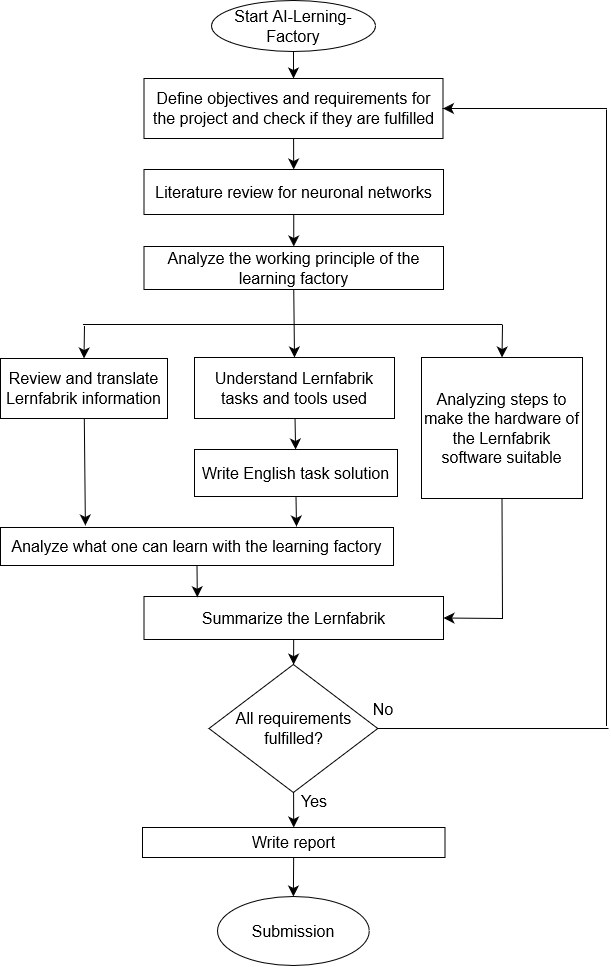

The diagram above was exported from draw.io. Its source (the exported page's mxGraphModel, read from the mxfile embedded in the PNG):
<mxGraphModel dx="1081" dy="2071" grid="0" gridSize="10" guides="1" tooltips="1" connect="1" arrows="1" fold="1" page="0" pageScale="1" pageWidth="850" pageHeight="1100" math="0" shadow="0">
  <root>
    <mxCell id="0" />
    <mxCell id="1" parent="0" />
    <mxCell id="HvdPuMANwkOPAtAumPAq-14" value="" style="edgeStyle=none;curved=1;rounded=0;orthogonalLoop=1;jettySize=auto;html=1;fontSize=12;startSize=8;endSize=8;" parent="1" source="HvdPuMANwkOPAtAumPAq-1" target="HvdPuMANwkOPAtAumPAq-8" edge="1">
      <mxGeometry relative="1" as="geometry" />
    </mxCell>
    <mxCell id="HvdPuMANwkOPAtAumPAq-1" value="Start AI-Lerning-Factory" style="ellipse;whiteSpace=wrap;html=1;fontSize=16;" parent="1" vertex="1">
      <mxGeometry x="76" y="-1147" width="164" height="51" as="geometry" />
    </mxCell>
    <mxCell id="hsSTgiOKZy56Ti0SMj-U-2" value="" style="edgeStyle=none;curved=1;rounded=0;orthogonalLoop=1;jettySize=auto;html=1;fontSize=12;startSize=8;endSize=8;" edge="1" parent="1" source="HvdPuMANwkOPAtAumPAq-8" target="hsSTgiOKZy56Ti0SMj-U-1">
      <mxGeometry relative="1" as="geometry" />
    </mxCell>
    <mxCell id="HvdPuMANwkOPAtAumPAq-8" value="Define objectives and requirements for the project and check if they are fulfilled" style="rounded=0;whiteSpace=wrap;html=1;fontSize=16;" parent="1" vertex="1">
      <mxGeometry x="8.5" y="-1069" width="299" height="60" as="geometry" />
    </mxCell>
    <mxCell id="HvdPuMANwkOPAtAumPAq-27" value="" style="endArrow=classic;html=1;rounded=0;fontSize=12;startSize=8;endSize=8;curved=1;entryX=1;entryY=0.5;entryDx=0;entryDy=0;" parent="1" target="HvdPuMANwkOPAtAumPAq-8" edge="1">
      <mxGeometry width="50" height="50" relative="1" as="geometry">
        <mxPoint x="471" y="-1039" as="sourcePoint" />
        <mxPoint x="238" y="-793" as="targetPoint" />
      </mxGeometry>
    </mxCell>
    <mxCell id="hsSTgiOKZy56Ti0SMj-U-4" value="" style="edgeStyle=none;curved=1;rounded=0;orthogonalLoop=1;jettySize=auto;html=1;fontSize=12;startSize=8;endSize=8;" edge="1" parent="1" source="hsSTgiOKZy56Ti0SMj-U-1" target="hsSTgiOKZy56Ti0SMj-U-3">
      <mxGeometry relative="1" as="geometry" />
    </mxCell>
    <mxCell id="hsSTgiOKZy56Ti0SMj-U-1" value="Literature review for neuronal networks" style="whiteSpace=wrap;html=1;fontSize=16;rounded=0;" vertex="1" parent="1">
      <mxGeometry x="8.5" y="-978" width="299.5" height="45" as="geometry" />
    </mxCell>
    <mxCell id="hsSTgiOKZy56Ti0SMj-U-3" value="Analyze the working principle of the learning factory" style="rounded=0;whiteSpace=wrap;html=1;fontSize=16;" vertex="1" parent="1">
      <mxGeometry x="8.5" y="-901" width="299.5" height="43" as="geometry" />
    </mxCell>
    <mxCell id="hsSTgiOKZy56Ti0SMj-U-5" value="Analyze what one can learn with the learning factory" style="whiteSpace=wrap;html=1;fontSize=16;rounded=0;" vertex="1" parent="1">
      <mxGeometry x="-135" y="-620" width="393" height="38" as="geometry" />
    </mxCell>
    <mxCell id="hsSTgiOKZy56Ti0SMj-U-10" value="" style="endArrow=none;html=1;rounded=0;fontSize=12;startSize=8;endSize=8;curved=1;" edge="1" parent="1">
      <mxGeometry width="50" height="50" relative="1" as="geometry">
        <mxPoint x="-52" y="-823" as="sourcePoint" />
        <mxPoint x="367" y="-823" as="targetPoint" />
      </mxGeometry>
    </mxCell>
    <mxCell id="hsSTgiOKZy56Ti0SMj-U-15" value="" style="edgeStyle=none;curved=1;rounded=0;orthogonalLoop=1;jettySize=auto;html=1;fontSize=12;startSize=8;endSize=8;" edge="1" parent="1" source="hsSTgiOKZy56Ti0SMj-U-11" target="hsSTgiOKZy56Ti0SMj-U-14">
      <mxGeometry relative="1" as="geometry" />
    </mxCell>
    <mxCell id="hsSTgiOKZy56Ti0SMj-U-11" value="Understand Lernfabrik tasks and tools used" style="rounded=0;whiteSpace=wrap;html=1;fontSize=16;" vertex="1" parent="1">
      <mxGeometry x="59" y="-790" width="200" height="61" as="geometry" />
    </mxCell>
    <mxCell id="hsSTgiOKZy56Ti0SMj-U-21" value="" style="edgeStyle=none;curved=1;rounded=0;orthogonalLoop=1;jettySize=auto;html=1;fontSize=12;startSize=8;endSize=8;entryX=0.216;entryY=-0.053;entryDx=0;entryDy=0;entryPerimeter=0;" edge="1" parent="1" source="hsSTgiOKZy56Ti0SMj-U-12" target="hsSTgiOKZy56Ti0SMj-U-5">
      <mxGeometry relative="1" as="geometry" />
    </mxCell>
    <mxCell id="hsSTgiOKZy56Ti0SMj-U-12" value="Review and translate Lernfabrik information" style="rounded=0;whiteSpace=wrap;html=1;fontSize=16;" vertex="1" parent="1">
      <mxGeometry x="-135" y="-789" width="167" height="60" as="geometry" />
    </mxCell>
    <mxCell id="hsSTgiOKZy56Ti0SMj-U-13" value="Analyzing steps to make the hardware of the Lernfabrik software suitable" style="rounded=0;whiteSpace=wrap;html=1;fontSize=16;" vertex="1" parent="1">
      <mxGeometry x="286" y="-790" width="161" height="141" as="geometry" />
    </mxCell>
    <mxCell id="hsSTgiOKZy56Ti0SMj-U-14" value="Write English task solution" style="whiteSpace=wrap;html=1;fontSize=16;rounded=0;" vertex="1" parent="1">
      <mxGeometry x="59" y="-698" width="203" height="47" as="geometry" />
    </mxCell>
    <mxCell id="hsSTgiOKZy56Ti0SMj-U-18" value="" style="endArrow=classic;html=1;rounded=0;fontSize=12;startSize=8;endSize=8;curved=1;exitX=0.5;exitY=1;exitDx=0;exitDy=0;entryX=0.5;entryY=0;entryDx=0;entryDy=0;" edge="1" parent="1" source="hsSTgiOKZy56Ti0SMj-U-3" target="hsSTgiOKZy56Ti0SMj-U-11">
      <mxGeometry width="50" height="50" relative="1" as="geometry">
        <mxPoint x="100" y="-693" as="sourcePoint" />
        <mxPoint x="158" y="-782" as="targetPoint" />
      </mxGeometry>
    </mxCell>
    <mxCell id="hsSTgiOKZy56Ti0SMj-U-19" value="" style="endArrow=classic;html=1;rounded=0;fontSize=12;startSize=8;endSize=8;curved=1;entryX=0.5;entryY=0;entryDx=0;entryDy=0;" edge="1" parent="1" target="hsSTgiOKZy56Ti0SMj-U-13">
      <mxGeometry width="50" height="50" relative="1" as="geometry">
        <mxPoint x="367" y="-822" as="sourcePoint" />
        <mxPoint x="150" y="-743" as="targetPoint" />
      </mxGeometry>
    </mxCell>
    <mxCell id="hsSTgiOKZy56Ti0SMj-U-20" value="" style="endArrow=classic;html=1;rounded=0;fontSize=12;startSize=8;endSize=8;curved=1;entryX=0.5;entryY=0;entryDx=0;entryDy=0;" edge="1" parent="1" target="hsSTgiOKZy56Ti0SMj-U-12">
      <mxGeometry width="50" height="50" relative="1" as="geometry">
        <mxPoint x="-51" y="-822" as="sourcePoint" />
        <mxPoint x="-34" y="-807" as="targetPoint" />
      </mxGeometry>
    </mxCell>
    <mxCell id="hsSTgiOKZy56Ti0SMj-U-22" value="" style="endArrow=classic;html=1;rounded=0;fontSize=12;startSize=8;endSize=8;curved=1;exitX=0.5;exitY=1;exitDx=0;exitDy=0;" edge="1" parent="1" source="hsSTgiOKZy56Ti0SMj-U-14">
      <mxGeometry width="50" height="50" relative="1" as="geometry">
        <mxPoint x="116" y="-637" as="sourcePoint" />
        <mxPoint x="161" y="-621" as="targetPoint" />
      </mxGeometry>
    </mxCell>
    <mxCell id="hsSTgiOKZy56Ti0SMj-U-30" value="" style="edgeStyle=none;curved=1;rounded=0;orthogonalLoop=1;jettySize=auto;html=1;fontSize=12;startSize=8;endSize=8;" edge="1" parent="1" source="hsSTgiOKZy56Ti0SMj-U-23" target="hsSTgiOKZy56Ti0SMj-U-29">
      <mxGeometry relative="1" as="geometry" />
    </mxCell>
    <mxCell id="hsSTgiOKZy56Ti0SMj-U-23" value="Summarize the Lernfabrik" style="rounded=0;whiteSpace=wrap;html=1;fontSize=16;" vertex="1" parent="1">
      <mxGeometry x="8.5" y="-551" width="299.5" height="43" as="geometry" />
    </mxCell>
    <mxCell id="hsSTgiOKZy56Ti0SMj-U-24" value="" style="endArrow=classic;html=1;rounded=0;fontSize=12;startSize=8;endSize=8;curved=1;exitX=0.5;exitY=1;exitDx=0;exitDy=0;entryX=0.178;entryY=0.017;entryDx=0;entryDy=0;entryPerimeter=0;" edge="1" parent="1" source="hsSTgiOKZy56Ti0SMj-U-5" target="hsSTgiOKZy56Ti0SMj-U-23">
      <mxGeometry width="50" height="50" relative="1" as="geometry">
        <mxPoint x="156" y="-637" as="sourcePoint" />
        <mxPoint x="206" y="-687" as="targetPoint" />
      </mxGeometry>
    </mxCell>
    <mxCell id="hsSTgiOKZy56Ti0SMj-U-26" value="" style="endArrow=none;html=1;rounded=0;fontSize=12;startSize=8;endSize=8;curved=1;entryX=0.5;entryY=1;entryDx=0;entryDy=0;" edge="1" parent="1" target="hsSTgiOKZy56Ti0SMj-U-13">
      <mxGeometry width="50" height="50" relative="1" as="geometry">
        <mxPoint x="367" y="-529" as="sourcePoint" />
        <mxPoint x="282" y="-656" as="targetPoint" />
      </mxGeometry>
    </mxCell>
    <mxCell id="hsSTgiOKZy56Ti0SMj-U-27" value="" style="endArrow=classic;html=1;rounded=0;fontSize=12;startSize=8;endSize=8;curved=1;entryX=1;entryY=0.5;entryDx=0;entryDy=0;" edge="1" parent="1" target="hsSTgiOKZy56Ti0SMj-U-23">
      <mxGeometry width="50" height="50" relative="1" as="geometry">
        <mxPoint x="366" y="-529" as="sourcePoint" />
        <mxPoint x="282" y="-656" as="targetPoint" />
      </mxGeometry>
    </mxCell>
    <mxCell id="hsSTgiOKZy56Ti0SMj-U-34" value="" style="edgeStyle=none;curved=1;rounded=0;orthogonalLoop=1;jettySize=auto;html=1;fontSize=12;startSize=8;endSize=8;" edge="1" parent="1" source="hsSTgiOKZy56Ti0SMj-U-29" target="hsSTgiOKZy56Ti0SMj-U-33">
      <mxGeometry relative="1" as="geometry" />
    </mxCell>
    <mxCell id="hsSTgiOKZy56Ti0SMj-U-29" value="All requirements fulfilled?" style="rhombus;whiteSpace=wrap;html=1;fontSize=16;rounded=0;" vertex="1" parent="1">
      <mxGeometry x="73.5" y="-483" width="168.75" height="128" as="geometry" />
    </mxCell>
    <mxCell id="hsSTgiOKZy56Ti0SMj-U-31" value="" style="endArrow=none;html=1;rounded=0;fontSize=12;startSize=8;endSize=8;curved=1;exitX=1;exitY=0.5;exitDx=0;exitDy=0;" edge="1" parent="1" source="hsSTgiOKZy56Ti0SMj-U-29">
      <mxGeometry width="50" height="50" relative="1" as="geometry">
        <mxPoint x="177" y="-528" as="sourcePoint" />
        <mxPoint x="473" y="-419" as="targetPoint" />
      </mxGeometry>
    </mxCell>
    <mxCell id="hsSTgiOKZy56Ti0SMj-U-32" value="" style="endArrow=none;html=1;rounded=0;fontSize=12;startSize=8;endSize=8;curved=1;" edge="1" parent="1">
      <mxGeometry width="50" height="50" relative="1" as="geometry">
        <mxPoint x="471" y="-422" as="sourcePoint" />
        <mxPoint x="471" y="-1038" as="targetPoint" />
      </mxGeometry>
    </mxCell>
    <mxCell id="hsSTgiOKZy56Ti0SMj-U-36" value="" style="edgeStyle=none;curved=1;rounded=0;orthogonalLoop=1;jettySize=auto;html=1;fontSize=12;startSize=8;endSize=8;" edge="1" parent="1" source="hsSTgiOKZy56Ti0SMj-U-33" target="hsSTgiOKZy56Ti0SMj-U-35">
      <mxGeometry relative="1" as="geometry" />
    </mxCell>
    <mxCell id="hsSTgiOKZy56Ti0SMj-U-33" value="Write report" style="whiteSpace=wrap;html=1;fontSize=16;rounded=0;" vertex="1" parent="1">
      <mxGeometry x="7" y="-320" width="302.5" height="30" as="geometry" />
    </mxCell>
    <mxCell id="hsSTgiOKZy56Ti0SMj-U-35" value="Submission" style="ellipse;whiteSpace=wrap;html=1;fontSize=16;rounded=0;" vertex="1" parent="1">
      <mxGeometry x="82" y="-251" width="151.75" height="69" as="geometry" />
    </mxCell>
    <mxCell id="hsSTgiOKZy56Ti0SMj-U-37" value="No" style="text;html=1;strokeColor=none;fillColor=none;align=center;verticalAlign=middle;whiteSpace=wrap;rounded=0;fontSize=16;" vertex="1" parent="1">
      <mxGeometry x="218" y="-453" width="60" height="30" as="geometry" />
    </mxCell>
    <mxCell id="hsSTgiOKZy56Ti0SMj-U-38" value="&lt;div&gt;Yes&lt;/div&gt;" style="text;html=1;strokeColor=none;fillColor=none;align=center;verticalAlign=middle;whiteSpace=wrap;rounded=0;fontSize=16;" vertex="1" parent="1">
      <mxGeometry x="149" y="-361" width="60" height="30" as="geometry" />
    </mxCell>
  </root>
</mxGraphModel>